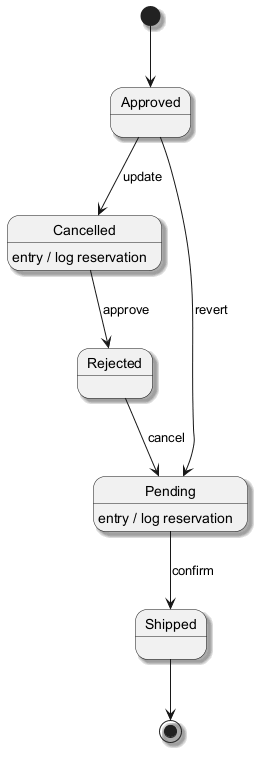

The diagram above was rendered by PlantUML. Its source (embedded in the PNG):
@startuml
skinparam backgroundColor #FFFFFF
skinparam classBackgroundColor #E8F4FA
skinparam classBorderColor #2C7DA0
skinparam shadowing true
[*] --> Approved
Approved --> Cancelled : update
Cancelled --> Rejected : approve
Cancelled : entry / log reservation
Rejected --> Pending : cancel
Pending --> Shipped : confirm
Pending : entry / log reservation
Approved --> Pending : revert
Shipped --> [*]
@enduml